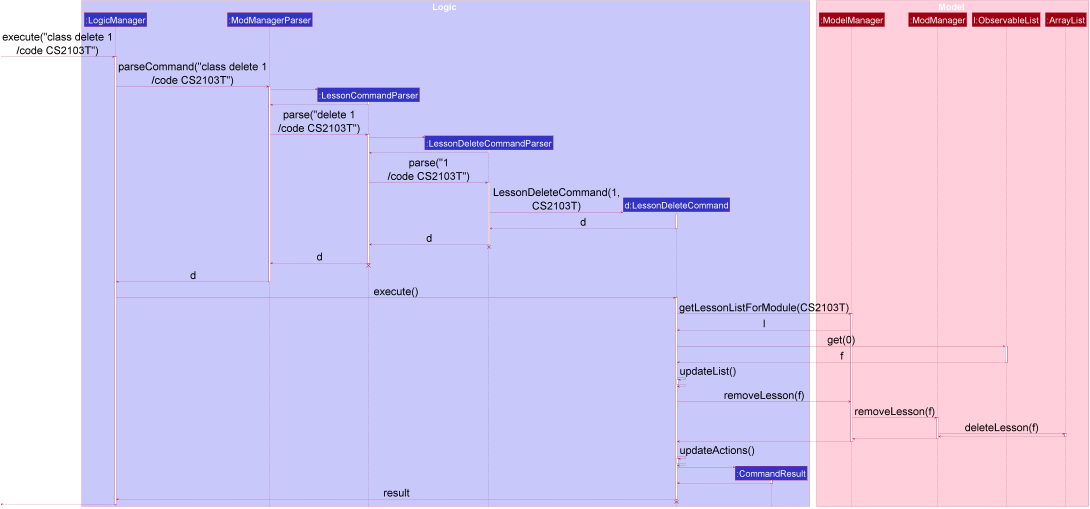

The diagram above was rendered by PlantUML. Its source (embedded in the PNG):
@startuml
scale 0.6









skinparam BackgroundColor #FFFFFFF

skinparam Shadowing false

skinparam Class {
    FontColor #FFFFFF
    BorderThickness 1
    BorderColor #FFFFFF
    StereotypeFontColor #FFFFFF
    FontName Arial
}

skinparam Actor {
    BorderColor #000000
    Color #000000
    FontName Arial
}

skinparam Sequence {
    MessageAlign center
    BoxFontSize 50
    BoxPadding 0
    BoxFontColor #FFFFFF
    FontName Arial
}

skinparam Participant {
    FontColor #FFFFFFF
    Padding 20
    FontSize 50
}

skinparam ArrowFontSize 40
skinparam MinClassWidth 50
skinparam ParticipantPadding 10
skinparam Shadowing false
skinparam DefaultTextAlignment center
skinparam packageStyle Rectangle

hide footbox
hide members
hide circle

skinparam ArrowFontSize 60

box Logic #C8C8FA
participant ":LogicManager" as LogicManager #3333C4
participant ":ModManagerParser" as ModManagerParser #3333C4
participant ":LessonCommandParser" as LessonCommandParser #3333C4
participant ":LessonDeleteCommandParser" as LessonDeleteCommandParser #3333C4
participant "d:LessonDeleteCommand" as LessonDeleteCommand #3333C4
participant ":CommandResult" as CommandResult #3333C4
end box

box Model #FFCFDC
participant ":ModelManager" as ModelManager #9D0012
participant "l:ObservableList" as ObservableList #9D0012
participant ":ModManager" as ModManager #9D0012
participant ":LessonList" as ObservableList #9D0012
participant ":ArrayList" as ArrayList #9D0012
end box

[-> LogicManager : execute("class delete 1\n/code CS2103T")
activate LogicManager

LogicManager -> ModManagerParser : parseCommand("class delete 1\n/code CS2103T")
activate ModManagerParser

create LessonCommandParser
ModManagerParser -> LessonCommandParser
activate LessonCommandParser

LessonCommandParser --> ModManagerParser
deactivate LessonCommandParser

ModManagerParser -> LessonCommandParser : parse("delete 1\n/code CS2103T")
activate LessonCommandParser

create LessonDeleteCommandParser
LessonCommandParser -> LessonDeleteCommandParser
activate LessonDeleteCommandParser

LessonDeleteCommandParser --> LessonCommandParser
deactivate LessonDeleteCommandParser

LessonCommandParser -> LessonDeleteCommandParser : parse("1\n/code CS2103T")
activate LessonDeleteCommandParser

create LessonDeleteCommand
LessonDeleteCommandParser -> LessonDeleteCommand : LessonDeleteCommand(1,\nCS2103T)
activate LessonDeleteCommand

LessonDeleteCommand --> LessonDeleteCommandParser : d
deactivate LessonDeleteCommand

LessonDeleteCommandParser --> LessonCommandParser : d
deactivate LessonDeleteCommandParser
LessonDeleteCommandParser -[hidden]-> LessonCommandParser
destroy LessonDeleteCommandParser

LessonCommandParser --> ModManagerParser : d
deactivate LessonCommandParser
LessonCommandParser -[hidden]-> ModManagerParser
destroy LessonCommandParser

ModManagerParser --> LogicManager : d
deactivate ModManagerParser

LogicManager -> LessonDeleteCommand : execute()
activate LessonDeleteCommand

LessonDeleteCommand -> ModelManager : getLessonListForModule(CS2103T)
activate ModelManager

ModelManager --> LessonDeleteCommand : l

LessonDeleteCommand -> ObservableList : get(0)
activate ObservableList

ObservableList --> LessonDeleteCommand : f
deactivate ObservableList

LessonDeleteCommand -> LessonDeleteCommand : updateList()
activate LessonDeleteCommand

LessonDeleteCommand --> LessonDeleteCommand
deactivate LessonDeleteCommand

LessonDeleteCommand -> ModelManager : removeLesson(f)

ModelManager -> ModManager : removeLesson(f)
activate ModManager

ModManager -> ArrayList : deleteLesson(f)
activate ArrayList

ArrayList --> ModManager
deactivate ArrayList

ModManager --> ModelManager
deactivate ModManager

ModelManager --> LessonDeleteCommand
deactivate ModelManager

LessonDeleteCommand -> LessonDeleteCommand : updateActions()
activate LessonDeleteCommand

LessonDeleteCommand --> LessonDeleteCommand
deactivate LessonDeleteCommand

create CommandResult
LessonDeleteCommand -> CommandResult
activate CommandResult

CommandResult --> LessonDeleteCommand
deactivate CommandResult

LessonDeleteCommand --> LogicManager : result
deactivate LessonDeleteCommand
LessonDeleteCommand -[hidden]-> LogicManager
destroy LessonDeleteCommand

[<--LogicManager
deactivate LogicManager
@enduml